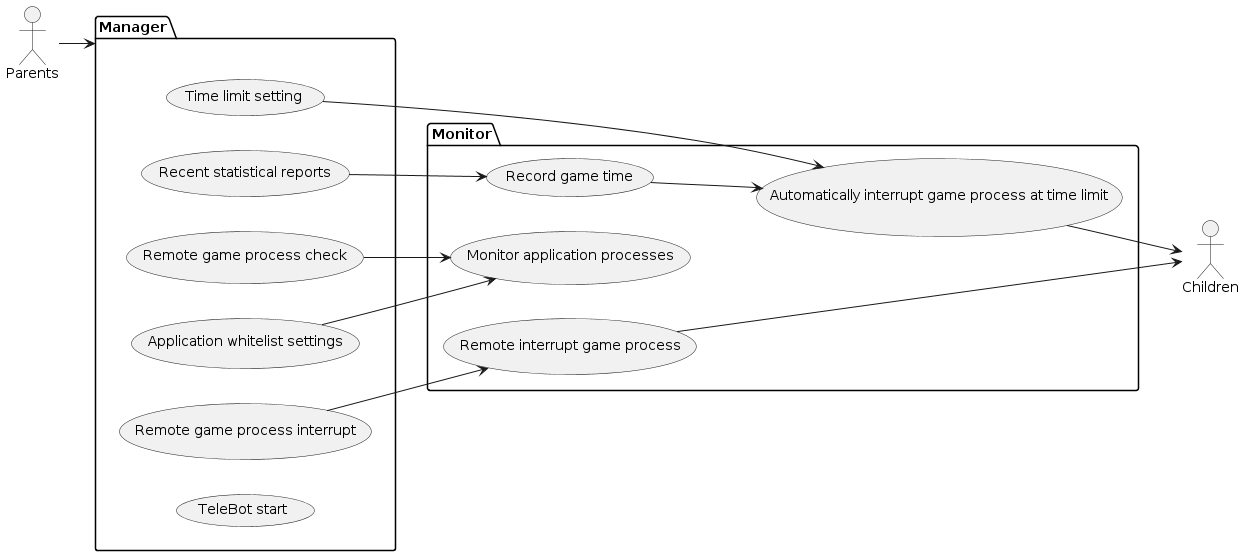

The diagram above was rendered by PlantUML. Its source (embedded in the PNG):
@startuml
left to right direction
actor Parents as p
actor Children as c
package Monitor {
  usecase "Remote interrupt game process" as Mon1 
  usecase "Monitor application processes" as Mon2 
  usecase "Record game time" as Mon3 
  usecase "Automatically interrupt game process at time limit" as Mon4
}
package Manager {
  usecase "TeleBot start" as Man1
  usecase "Time limit setting" as Man2
  usecase "Application whitelist settings" as Man3
  usecase "Recent statistical reports" as Man4
  usecase "Remote game process interrupt" as Man5
  usecase "Remote game process check" as Man6
}

p --> Manager 
Man2 --> Mon4 
Mon3 --> Mon4 
Man3 --> Mon2 
Man4 --> Mon3
Man5 --> Mon1 
Man6 --> Mon2
Mon1 --> c
Mon4 --> c
@enduml